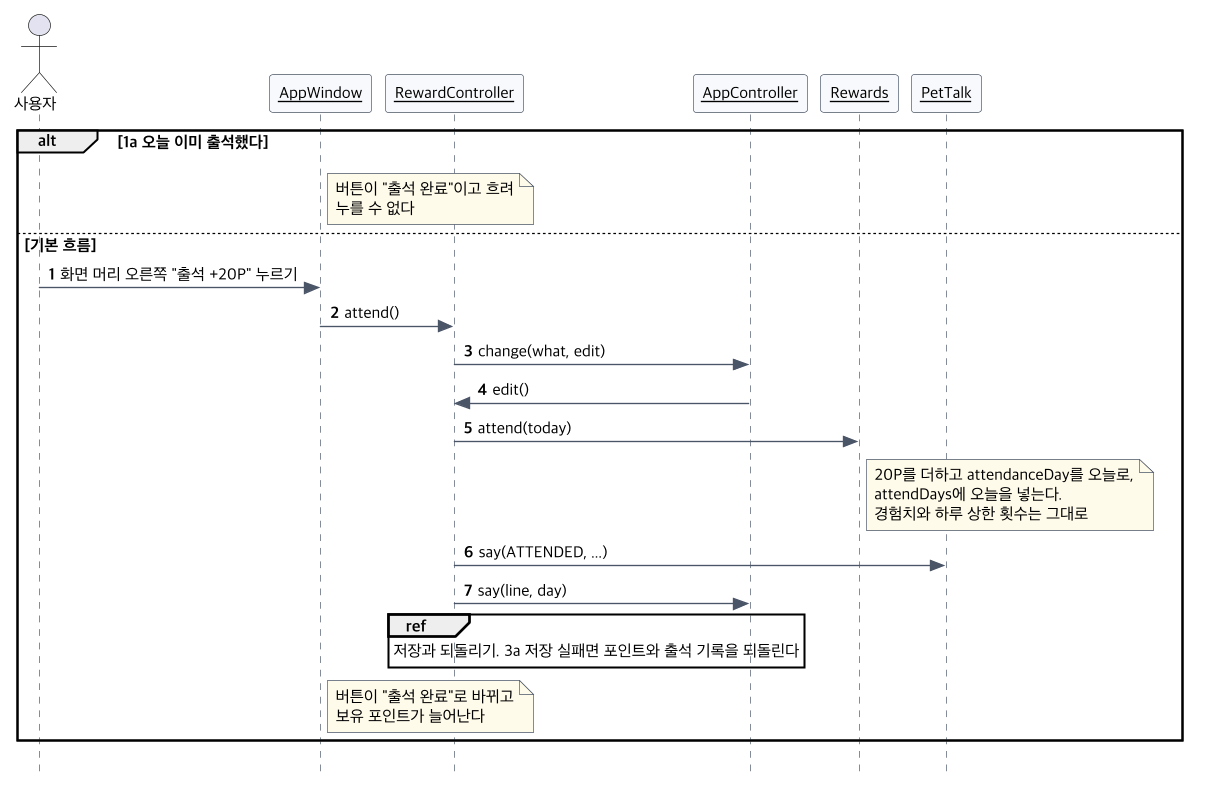

The diagram above was rendered by PlantUML. Its source (embedded in the PNG):
@startuml seq-uc02
!include seq-common.iuml
actor 사용자
$obj(AppWindow)
$obj(RewardController)
$obj(AppController)
$obj(Rewards)
$obj(PetTalk)
alt 1a 오늘 이미 출석했다
  note right of AppWindow : 버튼이 "출석 완료"이고 흐려\n누를 수 없다
else 기본 흐름
  사용자 -> AppWindow : 화면 머리 오른쪽 "출석 +20P" 누르기
  AppWindow -> RewardController : attend()
  RewardController -> AppController : change(what, edit)
  AppController -> RewardController : edit()
  RewardController -> Rewards : attend(today)
  note right of Rewards : 20P를 더하고 attendanceDay를 오늘로,\nattendDays에 오늘을 넣는다.\n경험치와 하루 상한 횟수는 그대로
  RewardController -> PetTalk : say(ATTENDED, ...)
  RewardController -> AppController : say(line, day)
  ref over RewardController, AppController : 저장과 되돌리기. 3a 저장 실패면 포인트와 출석 기록을 되돌린다
  note right of AppWindow : 버튼이 "출석 완료"로 바뀌고\n보유 포인트가 늘어난다
end
@enduml